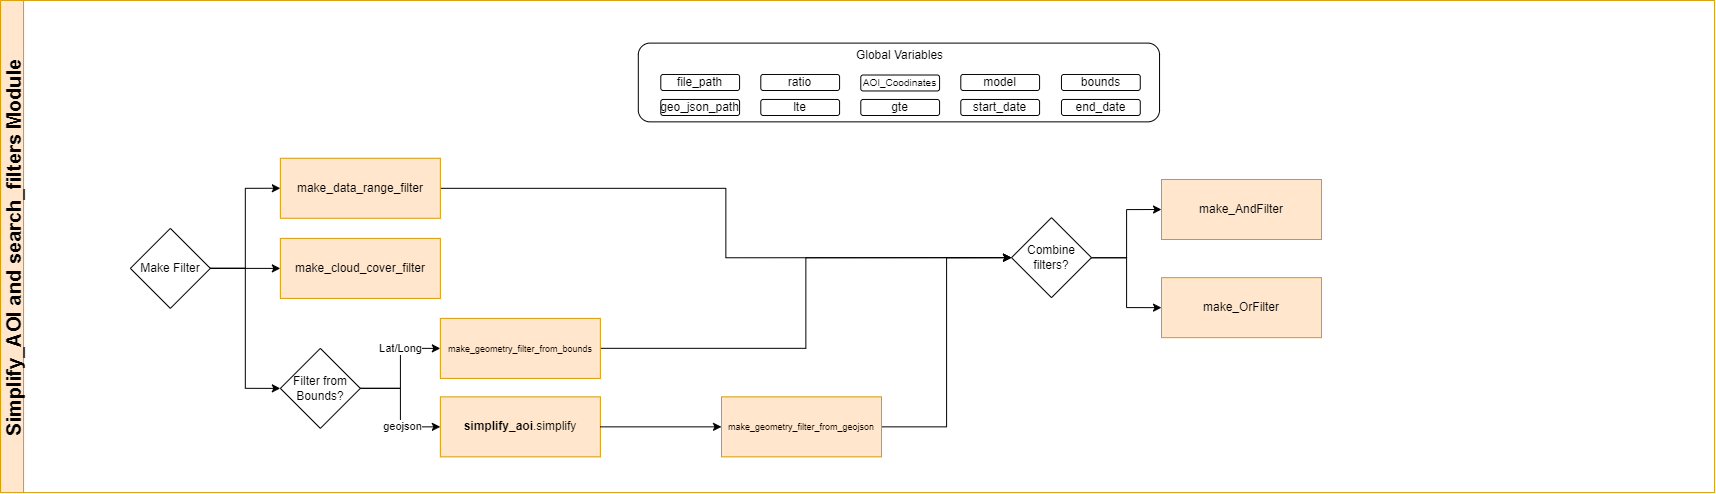

The diagram above was exported from draw.io. Its source (the exported page's mxGraphModel, read from the mxfile embedded in the PNG):
<mxGraphModel dx="1844" dy="433" grid="1" gridSize="10" guides="1" tooltips="1" connect="1" arrows="1" fold="1" page="0" pageScale="1" pageWidth="1600" pageHeight="1200" math="0" shadow="0">
  <root>
    <mxCell id="RDQJTpd-rK6sl-mtW_T0-0" />
    <mxCell id="RDQJTpd-rK6sl-mtW_T0-1" parent="RDQJTpd-rK6sl-mtW_T0-0" />
    <mxCell id="RDQJTpd-rK6sl-mtW_T0-2" value="Simplify_AOI and search_filters Module" style="swimlane;rotation=-90;fontSize=20;startSize=23;fillColor=#ffe6cc;strokeColor=#d79b00;fontColor=#000000;" vertex="1" parent="RDQJTpd-rK6sl-mtW_T0-1">
      <mxGeometry x="550" y="110" width="492.19" height="1714.05" as="geometry">
        <mxRectangle x="30" y="150" width="90" height="30" as="alternateBounds" />
      </mxGeometry>
    </mxCell>
    <mxCell id="RDQJTpd-rK6sl-mtW_T0-3" value="" style="group" vertex="1" connectable="0" parent="RDQJTpd-rK6sl-mtW_T0-2">
      <mxGeometry x="-512.95" y="654.1099999999999" width="1590" height="353.25" as="geometry" />
    </mxCell>
    <mxCell id="RDQJTpd-rK6sl-mtW_T0-4" value="" style="group" vertex="1" connectable="0" parent="RDQJTpd-rK6sl-mtW_T0-3">
      <mxGeometry x="539.75" width="521.25" height="78.75" as="geometry" />
    </mxCell>
    <mxCell id="RDQJTpd-rK6sl-mtW_T0-5" value="" style="rounded=1;whiteSpace=wrap;html=1;fillColor=none;" vertex="1" parent="RDQJTpd-rK6sl-mtW_T0-4">
      <mxGeometry y="-0.5" width="521.25" height="78.75" as="geometry" />
    </mxCell>
    <mxCell id="RDQJTpd-rK6sl-mtW_T0-6" value="Global Variables" style="text;html=1;align=center;verticalAlign=middle;whiteSpace=wrap;rounded=0;" vertex="1" parent="RDQJTpd-rK6sl-mtW_T0-4">
      <mxGeometry x="197.5" width="128.75" height="23.924050632911392" as="geometry" />
    </mxCell>
    <mxCell id="RDQJTpd-rK6sl-mtW_T0-7" value="file_path" style="rounded=1;whiteSpace=wrap;html=1;fillColor=none;" vertex="1" parent="RDQJTpd-rK6sl-mtW_T0-4">
      <mxGeometry x="22.5" y="30.901898734177216" width="78.75" height="15.949367088607595" as="geometry" />
    </mxCell>
    <mxCell id="RDQJTpd-rK6sl-mtW_T0-8" value="ratio" style="rounded=1;whiteSpace=wrap;html=1;fillColor=none;" vertex="1" parent="RDQJTpd-rK6sl-mtW_T0-4">
      <mxGeometry x="122.5" y="30.90189873417731" width="78.75" height="15.949367088607595" as="geometry" />
    </mxCell>
    <mxCell id="RDQJTpd-rK6sl-mtW_T0-9" value="&lt;font style=&quot;font-size: 10px;&quot;&gt;AOI_Coodinates&lt;/font&gt;" style="rounded=1;whiteSpace=wrap;html=1;fillColor=none;" vertex="1" parent="RDQJTpd-rK6sl-mtW_T0-4">
      <mxGeometry x="222.5" y="31.404303797468444" width="78.75" height="15.949367088607595" as="geometry" />
    </mxCell>
    <mxCell id="RDQJTpd-rK6sl-mtW_T0-10" value="&lt;font style=&quot;font-size: 12px;&quot;&gt;model&lt;/font&gt;" style="rounded=1;whiteSpace=wrap;html=1;fillColor=none;" vertex="1" parent="RDQJTpd-rK6sl-mtW_T0-4">
      <mxGeometry x="322.5" y="30.901898734177216" width="78.75" height="15.949367088607595" as="geometry" />
    </mxCell>
    <mxCell id="pDoqVXNY2lv1IEmv4J-G-1" value="geo_json_path" style="rounded=1;whiteSpace=wrap;html=1;fillColor=none;" vertex="1" parent="RDQJTpd-rK6sl-mtW_T0-4">
      <mxGeometry x="22.5" y="55.891898734177175" width="78.75" height="15.949367088607595" as="geometry" />
    </mxCell>
    <mxCell id="pDoqVXNY2lv1IEmv4J-G-2" value="lte" style="rounded=1;whiteSpace=wrap;html=1;fillColor=none;" vertex="1" parent="RDQJTpd-rK6sl-mtW_T0-4">
      <mxGeometry x="122.5" y="55.891898734177175" width="78.75" height="15.949367088607595" as="geometry" />
    </mxCell>
    <mxCell id="pDoqVXNY2lv1IEmv4J-G-3" value="gte" style="rounded=1;whiteSpace=wrap;html=1;fillColor=none;" vertex="1" parent="RDQJTpd-rK6sl-mtW_T0-4">
      <mxGeometry x="222.5" y="55.891898734177175" width="78.75" height="15.949367088607595" as="geometry" />
    </mxCell>
    <mxCell id="pDoqVXNY2lv1IEmv4J-G-4" value="start_date" style="rounded=1;whiteSpace=wrap;html=1;fillColor=none;" vertex="1" parent="RDQJTpd-rK6sl-mtW_T0-4">
      <mxGeometry x="322.5" y="55.891898734177175" width="78.75" height="15.949367088607595" as="geometry" />
    </mxCell>
    <mxCell id="pDoqVXNY2lv1IEmv4J-G-5" value="bounds" style="rounded=1;whiteSpace=wrap;html=1;fillColor=none;" vertex="1" parent="RDQJTpd-rK6sl-mtW_T0-4">
      <mxGeometry x="423.20000000000005" y="30.901898734177166" width="78.75" height="15.949367088607595" as="geometry" />
    </mxCell>
    <mxCell id="pDoqVXNY2lv1IEmv4J-G-6" value="end_date" style="rounded=1;whiteSpace=wrap;html=1;fillColor=none;" vertex="1" parent="RDQJTpd-rK6sl-mtW_T0-4">
      <mxGeometry x="423.20000000000005" y="55.891898734177175" width="78.75" height="15.949367088607595" as="geometry" />
    </mxCell>
    <mxCell id="XcUAdE8mqD27V2bq0rlP-0" value="Make Filter" style="rhombus;whiteSpace=wrap;html=1;" vertex="1" parent="RDQJTpd-rK6sl-mtW_T0-3">
      <mxGeometry x="31.799999999999955" y="184.7800000000001" width="80" height="80" as="geometry" />
    </mxCell>
    <mxCell id="J1xTILZ_OTN1BvTOfvUK-4" style="edgeStyle=orthogonalEdgeStyle;rounded=0;orthogonalLoop=1;jettySize=auto;html=1;entryX=0;entryY=0.5;entryDx=0;entryDy=0;" edge="1" parent="RDQJTpd-rK6sl-mtW_T0-3" source="XcUAdE8mqD27V2bq0rlP-0" target="J1xTILZ_OTN1BvTOfvUK-5">
      <mxGeometry relative="1" as="geometry">
        <mxPoint x="181.8" y="304.7800000000001" as="targetPoint" />
      </mxGeometry>
    </mxCell>
    <mxCell id="J1xTILZ_OTN1BvTOfvUK-6" style="edgeStyle=orthogonalEdgeStyle;rounded=0;orthogonalLoop=1;jettySize=auto;html=1;entryX=0;entryY=0.5;entryDx=0;entryDy=0;" edge="1" parent="RDQJTpd-rK6sl-mtW_T0-3" source="J1xTILZ_OTN1BvTOfvUK-5" target="J1xTILZ_OTN1BvTOfvUK-7">
      <mxGeometry relative="1" as="geometry">
        <mxPoint x="301.8" y="274.7800000000001" as="targetPoint" />
      </mxGeometry>
    </mxCell>
    <mxCell id="v5tmvRAZR7cATwNGCr6R-20" value="Lat/Long" style="edgeLabel;html=1;align=center;verticalAlign=middle;resizable=0;points=[];" vertex="1" connectable="0" parent="J1xTILZ_OTN1BvTOfvUK-6">
      <mxGeometry x="0.3333" y="2" relative="1" as="geometry">
        <mxPoint x="-1" y="1" as="offset" />
      </mxGeometry>
    </mxCell>
    <mxCell id="J1xTILZ_OTN1BvTOfvUK-5" value="Filter from Bounds?" style="rhombus;whiteSpace=wrap;html=1;" vertex="1" parent="RDQJTpd-rK6sl-mtW_T0-3">
      <mxGeometry x="181.8" y="304.7800000000001" width="80" height="80" as="geometry" />
    </mxCell>
    <mxCell id="v5tmvRAZR7cATwNGCr6R-23" style="edgeStyle=orthogonalEdgeStyle;rounded=0;orthogonalLoop=1;jettySize=auto;html=1;entryX=0;entryY=0.5;entryDx=0;entryDy=0;" edge="1" parent="RDQJTpd-rK6sl-mtW_T0-3" source="vHkIBo9syt5QyFuyPbIe-1" target="v5tmvRAZR7cATwNGCr6R-24">
      <mxGeometry relative="1" as="geometry">
        <mxPoint x="570" y="194.7800000000001" as="targetPoint" />
      </mxGeometry>
    </mxCell>
    <mxCell id="vHkIBo9syt5QyFuyPbIe-1" value="make_data_range_filter" style="rounded=0;whiteSpace=wrap;html=1;fillColor=#ffe6cc;strokeColor=#d79b00;" vertex="1" parent="RDQJTpd-rK6sl-mtW_T0-3">
      <mxGeometry x="181.8" y="114.63999999999999" width="160" height="60" as="geometry" />
    </mxCell>
    <mxCell id="J1xTILZ_OTN1BvTOfvUK-1" style="edgeStyle=orthogonalEdgeStyle;rounded=0;orthogonalLoop=1;jettySize=auto;html=1;entryX=0;entryY=0.5;entryDx=0;entryDy=0;" edge="1" parent="RDQJTpd-rK6sl-mtW_T0-3" source="XcUAdE8mqD27V2bq0rlP-0" target="vHkIBo9syt5QyFuyPbIe-1">
      <mxGeometry relative="1" as="geometry" />
    </mxCell>
    <mxCell id="vHkIBo9syt5QyFuyPbIe-0" value="make_cloud_cover_filter" style="rounded=0;whiteSpace=wrap;html=1;fillColor=#ffe6cc;strokeColor=#d79b00;" vertex="1" parent="RDQJTpd-rK6sl-mtW_T0-3">
      <mxGeometry x="181.8" y="194.77999999999997" width="160" height="60" as="geometry" />
    </mxCell>
    <mxCell id="J1xTILZ_OTN1BvTOfvUK-0" style="edgeStyle=orthogonalEdgeStyle;rounded=0;orthogonalLoop=1;jettySize=auto;html=1;entryX=0;entryY=0.5;entryDx=0;entryDy=0;" edge="1" parent="RDQJTpd-rK6sl-mtW_T0-3" source="XcUAdE8mqD27V2bq0rlP-0" target="vHkIBo9syt5QyFuyPbIe-0">
      <mxGeometry relative="1" as="geometry" />
    </mxCell>
    <mxCell id="v5tmvRAZR7cATwNGCr6R-25" style="edgeStyle=orthogonalEdgeStyle;rounded=0;orthogonalLoop=1;jettySize=auto;html=1;entryX=0;entryY=0.5;entryDx=0;entryDy=0;" edge="1" parent="RDQJTpd-rK6sl-mtW_T0-3" source="J1xTILZ_OTN1BvTOfvUK-7" target="v5tmvRAZR7cATwNGCr6R-24">
      <mxGeometry relative="1" as="geometry" />
    </mxCell>
    <mxCell id="J1xTILZ_OTN1BvTOfvUK-7" value="&lt;font style=&quot;font-size: 9px;&quot;&gt;make_geometry_filter_from_bounds&lt;/font&gt;" style="rounded=0;whiteSpace=wrap;html=1;fillColor=#ffe6cc;strokeColor=#d79b00;" vertex="1" parent="RDQJTpd-rK6sl-mtW_T0-3">
      <mxGeometry x="341.8" y="274.77999999999986" width="160" height="60" as="geometry" />
    </mxCell>
    <mxCell id="v5tmvRAZR7cATwNGCr6R-94" style="edgeStyle=orthogonalEdgeStyle;rounded=0;orthogonalLoop=1;jettySize=auto;html=1;entryX=0;entryY=0.5;entryDx=0;entryDy=0;" edge="1" parent="RDQJTpd-rK6sl-mtW_T0-3" source="v5tmvRAZR7cATwNGCr6R-24" target="v5tmvRAZR7cATwNGCr6R-48">
      <mxGeometry relative="1" as="geometry" />
    </mxCell>
    <mxCell id="v5tmvRAZR7cATwNGCr6R-95" style="edgeStyle=orthogonalEdgeStyle;rounded=0;orthogonalLoop=1;jettySize=auto;html=1;entryX=0;entryY=0.5;entryDx=0;entryDy=0;" edge="1" parent="RDQJTpd-rK6sl-mtW_T0-3" source="v5tmvRAZR7cATwNGCr6R-24" target="v5tmvRAZR7cATwNGCr6R-93">
      <mxGeometry relative="1" as="geometry" />
    </mxCell>
    <mxCell id="v5tmvRAZR7cATwNGCr6R-24" value="Combine&lt;div&gt;filters?&lt;/div&gt;" style="rhombus;whiteSpace=wrap;html=1;" vertex="1" parent="RDQJTpd-rK6sl-mtW_T0-3">
      <mxGeometry x="912.95" y="174.04000000000008" width="80" height="80" as="geometry" />
    </mxCell>
    <mxCell id="v5tmvRAZR7cATwNGCr6R-48" value="make_AndFilter" style="rounded=0;whiteSpace=wrap;html=1;fillColor=#ffe6cc;strokeColor=#d79b00;" vertex="1" parent="RDQJTpd-rK6sl-mtW_T0-3">
      <mxGeometry x="1062.95" y="135.89" width="160" height="60" as="geometry" />
    </mxCell>
    <mxCell id="v5tmvRAZR7cATwNGCr6R-93" value="make_OrFilter" style="rounded=0;whiteSpace=wrap;html=1;fillColor=#ffe6cc;strokeColor=#d79b00;" vertex="1" parent="RDQJTpd-rK6sl-mtW_T0-3">
      <mxGeometry x="1062.95" y="234.03999999999996" width="160" height="60" as="geometry" />
    </mxCell>
    <mxCell id="v5tmvRAZR7cATwNGCr6R-26" style="edgeStyle=orthogonalEdgeStyle;rounded=0;orthogonalLoop=1;jettySize=auto;html=1;entryX=0;entryY=0.5;entryDx=0;entryDy=0;" edge="1" parent="RDQJTpd-rK6sl-mtW_T0-2" source="v5tmvRAZR7cATwNGCr6R-96" target="v5tmvRAZR7cATwNGCr6R-24">
      <mxGeometry relative="1" as="geometry" />
    </mxCell>
    <mxCell id="v5tmvRAZR7cATwNGCr6R-19" value="&lt;font style=&quot;font-size: 12px;&quot;&gt;&lt;b&gt;simplify_aoi&lt;/b&gt;.simplify&lt;/font&gt;" style="rounded=0;whiteSpace=wrap;html=1;fillColor=#ffe6cc;strokeColor=#d79b00;" vertex="1" parent="RDQJTpd-rK6sl-mtW_T0-2">
      <mxGeometry x="-171.15000000000003" y="1007.3599999999998" width="160" height="60" as="geometry" />
    </mxCell>
    <mxCell id="v5tmvRAZR7cATwNGCr6R-21" style="edgeStyle=orthogonalEdgeStyle;rounded=0;orthogonalLoop=1;jettySize=auto;html=1;entryX=0;entryY=0.5;entryDx=0;entryDy=0;" edge="1" parent="RDQJTpd-rK6sl-mtW_T0-2" source="J1xTILZ_OTN1BvTOfvUK-5" target="v5tmvRAZR7cATwNGCr6R-19">
      <mxGeometry relative="1" as="geometry" />
    </mxCell>
    <mxCell id="v5tmvRAZR7cATwNGCr6R-22" value="geojson" style="edgeLabel;html=1;align=center;verticalAlign=middle;resizable=0;points=[];" vertex="1" connectable="0" parent="v5tmvRAZR7cATwNGCr6R-21">
      <mxGeometry x="0.351" y="1" relative="1" as="geometry">
        <mxPoint as="offset" />
      </mxGeometry>
    </mxCell>
    <mxCell id="v5tmvRAZR7cATwNGCr6R-96" value="&lt;font style=&quot;font-size: 9px;&quot;&gt;make_geometry_filter_from_geojson&lt;/font&gt;" style="rounded=0;whiteSpace=wrap;html=1;fillColor=#ffe6cc;strokeColor=#d79b00;" vertex="1" parent="RDQJTpd-rK6sl-mtW_T0-2">
      <mxGeometry x="109.99999999999996" y="1007.3599999999997" width="160" height="60" as="geometry" />
    </mxCell>
    <mxCell id="v5tmvRAZR7cATwNGCr6R-97" value="" style="edgeStyle=orthogonalEdgeStyle;rounded=0;orthogonalLoop=1;jettySize=auto;html=1;entryX=0;entryY=0.5;entryDx=0;entryDy=0;fillColor=#ffe6cc;strokeColor=#000000;" edge="1" parent="RDQJTpd-rK6sl-mtW_T0-2" source="v5tmvRAZR7cATwNGCr6R-19" target="v5tmvRAZR7cATwNGCr6R-96">
      <mxGeometry relative="1" as="geometry">
        <mxPoint x="529" y="1147" as="sourcePoint" />
        <mxPoint x="940" y="978" as="targetPoint" />
      </mxGeometry>
    </mxCell>
  </root>
</mxGraphModel>